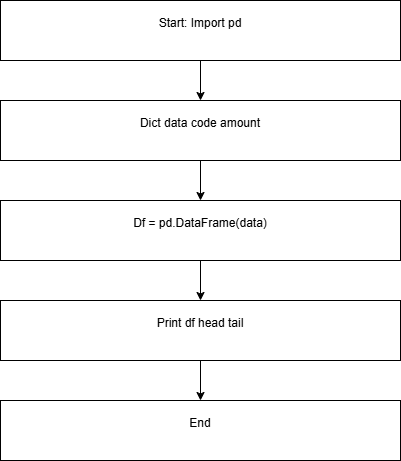

The diagram above was exported from draw.io. Its source (the exported page's mxGraphModel, read from the mxfile embedded in the PNG):
<mxGraphModel dx="732" dy="1627" grid="1" gridSize="10" guides="1" tooltips="1" connect="1" arrows="1" fold="1" page="1" pageScale="1" pageWidth="850" pageHeight="1100" math="0" shadow="0">
  <root>
    <mxCell id="0" />
    <mxCell id="1" parent="0" />
    <mxCell id="b6YrUcpx5uuojB6pzFsI-3" edge="1" parent="1" source="b6YrUcpx5uuojB6pzFsI-1" style="edgeStyle=orthogonalEdgeStyle;rounded=0;orthogonalLoop=1;jettySize=auto;html=1;" target="b6YrUcpx5uuojB6pzFsI-2" value="">
      <mxGeometry relative="1" as="geometry" />
    </mxCell>
    <mxCell id="b6YrUcpx5uuojB6pzFsI-1" parent="1" style="rounded=0;whiteSpace=wrap;html=1;" value="&#10;Start: Import pd&#10;&#10;" vertex="1">
      <mxGeometry height="60" width="400" x="240" y="-1050" as="geometry" />
    </mxCell>
    <mxCell id="b6YrUcpx5uuojB6pzFsI-5" edge="1" parent="1" source="b6YrUcpx5uuojB6pzFsI-2" style="edgeStyle=orthogonalEdgeStyle;rounded=0;orthogonalLoop=1;jettySize=auto;html=1;" target="b6YrUcpx5uuojB6pzFsI-4" value="">
      <mxGeometry relative="1" as="geometry" />
    </mxCell>
    <mxCell id="b6YrUcpx5uuojB6pzFsI-2" parent="1" style="rounded=0;whiteSpace=wrap;html=1;" value="&#10;Dict data code amount&#10;&#10;" vertex="1">
      <mxGeometry height="60" width="400" x="240" y="-950" as="geometry" />
    </mxCell>
    <mxCell id="b6YrUcpx5uuojB6pzFsI-7" edge="1" parent="1" source="b6YrUcpx5uuojB6pzFsI-4" style="edgeStyle=orthogonalEdgeStyle;rounded=0;orthogonalLoop=1;jettySize=auto;html=1;" target="b6YrUcpx5uuojB6pzFsI-6" value="">
      <mxGeometry relative="1" as="geometry" />
    </mxCell>
    <mxCell id="b6YrUcpx5uuojB6pzFsI-4" parent="1" style="rounded=0;whiteSpace=wrap;html=1;" value="&#10;Df = pd.DataFrame(data)&#10;&#10;" vertex="1">
      <mxGeometry height="60" width="400" x="240" y="-850" as="geometry" />
    </mxCell>
    <mxCell id="b6YrUcpx5uuojB6pzFsI-9" edge="1" parent="1" source="b6YrUcpx5uuojB6pzFsI-6" style="edgeStyle=orthogonalEdgeStyle;rounded=0;orthogonalLoop=1;jettySize=auto;html=1;" target="b6YrUcpx5uuojB6pzFsI-8" value="">
      <mxGeometry relative="1" as="geometry" />
    </mxCell>
    <mxCell id="b6YrUcpx5uuojB6pzFsI-6" parent="1" style="rounded=0;whiteSpace=wrap;html=1;" value="&#10;Print df head tail&#10;&#10;" vertex="1">
      <mxGeometry height="60" width="400" x="240" y="-750" as="geometry" />
    </mxCell>
    <mxCell id="b6YrUcpx5uuojB6pzFsI-8" parent="1" style="rounded=0;whiteSpace=wrap;html=1;" value="&#10;End&#10;&#10;" vertex="1">
      <mxGeometry height="60" width="400" x="240" y="-650" as="geometry" />
    </mxCell>
  </root>
</mxGraphModel>